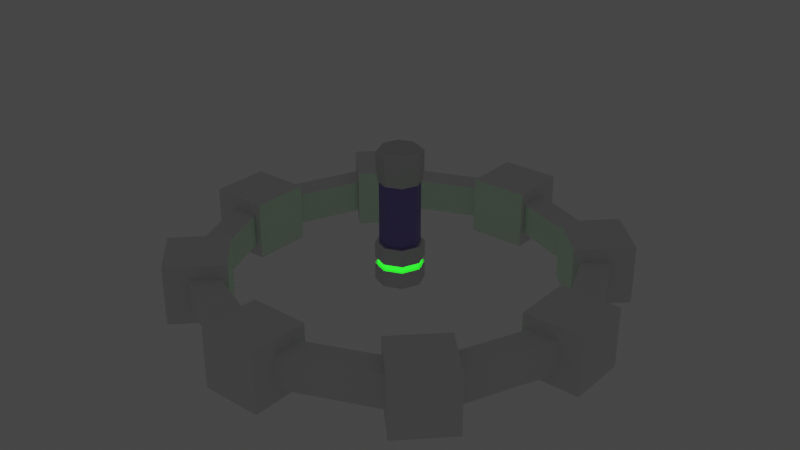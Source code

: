 # Source: LevelGate_1.blend  (saved by Blender 3.0.42; exported with 4.5.12 LTS)
import bpy
from mathutils import Matrix  # noqa: F401  (used for matrix-valued properties, if any)

bpy.ops.wm.read_factory_settings(use_empty=True)
scene = bpy.context.scene
scene.name = 'Scene'

# ---- collections
col_collection = bpy.data.collections.new('Collection'); scene.collection.children.link(col_collection)

# ---- materials (node trees are filled in below, after node groups)
mat_main = bpy.data.materials.new('Main')
mat_main.use_transparent_shadow = False
mat_emission = bpy.data.materials.new('Emission')
mat_emission.use_transparent_shadow = False
mat_maindark = bpy.data.materials.new('MainDark')
mat_maindark.use_transparent_shadow = False

# ---- material node trees
mat_main.use_nodes = True; mat_main.node_tree.nodes.clear()
_N = mat_main.node_tree.nodes; _L = mat_main.node_tree.links
n0 = _N.new('ShaderNodeBsdfPrincipled'); n0.name = 'Principled BSDF'; n0.location = (10, 300)
n0.distribution = 'GGX'
n0.subsurface_method = 'RANDOM_WALK_SKIN'
n0.inputs[1].default_value = 1.0
n0.inputs[3].default_value = 1.45
n0.inputs[27].default_value = (0.0, 0.0, 0.0, 1.0)
n0.inputs[28].default_value = 1.0
n1 = _N.new('ShaderNodeOutputMaterial'); n1.name = 'Material Output'; n1.location = (300, 300)
_L.new(n0.outputs[0], n1.inputs[0])
n1.is_active_output = True
mat_emission.use_nodes = True; mat_emission.node_tree.nodes.clear()
_N = mat_emission.node_tree.nodes; _L = mat_emission.node_tree.links
n0 = _N.new('ShaderNodeBsdfPrincipled'); n0.name = 'Principled BSDF'; n0.location = (10, 300)
n0.distribution = 'GGX'
n0.subsurface_method = 'RANDOM_WALK_SKIN'
n0.inputs[3].default_value = 1.45
n0.inputs[27].default_value = (0.0, 1.0, 0.0001699, 1.0)
n0.inputs[28].default_value = 3.9
n1 = _N.new('ShaderNodeOutputMaterial'); n1.name = 'Material Output'; n1.location = (300, 300)
_L.new(n0.outputs[0], n1.inputs[0])
n1.is_active_output = True
mat_maindark.use_nodes = True; mat_maindark.node_tree.nodes.clear()
_N = mat_maindark.node_tree.nodes; _L = mat_maindark.node_tree.links
n0 = _N.new('ShaderNodeBsdfPrincipled'); n0.name = 'Principled BSDF'; n0.location = (10, 300)
n0.distribution = 'GGX'
n0.subsurface_method = 'RANDOM_WALK_SKIN'
n0.inputs[0].default_value = (0.3172, 0.2385, 0.6383, 1.0)
n0.inputs[1].default_value = 1.0
n0.inputs[3].default_value = 1.45
n0.inputs[27].default_value = (0.0, 0.0, 0.0, 1.0)
n0.inputs[28].default_value = 1.0
n1 = _N.new('ShaderNodeOutputMaterial'); n1.name = 'Material Output'; n1.location = (300, 300)
_L.new(n0.outputs[0], n1.inputs[0])
n1.is_active_output = True

# ---- world
world_world = bpy.data.worlds.new('World'); scene.world = world_world
world_world.use_nodes = True; world_world.node_tree.nodes.clear()
_N = world_world.node_tree.nodes; _L = world_world.node_tree.links
n0 = _N.new('ShaderNodeOutputWorld'); n0.name = 'World Output'; n0.location = (300, 300)
n1 = _N.new('ShaderNodeBackground'); n1.name = 'Background'; n1.location = (10, 300)
n1.inputs[0].default_value = (0.05088, 0.05088, 0.05088, 1.0)
_L.new(n1.outputs[0], n0.inputs[0])
n0.is_active_output = True
world_world.color = (0.05088, 0.05088, 0.05088)
world_world.use_sun_shadow = False
world_world.sun_shadow_jitter_overblur = 0.0

# ---- meshes
me_cylinder_002 = bpy.data.meshes.new('Cylinder.002')
me_cylinder_002.from_pydata([(1.307e-08, 1.474, 0.1354), (1.042, 1.042, 0.1354), (1.474, -5.654e-08, 0.1354), (1.042, -1.042, 0.1354), (-1.407e-07, -1.474, 0.1354), (-1.042, -1.042, 0.1354), (-1.474, 4.271e-08, 0.1354), (-1.042, 1.042, 0.1354), (5.321e-09, 1.714, 0.0), (1.212, 1.212, 0.0), (1.714, -6.429e-08, 0.0), (1.212, -1.212, 0.0), (-1.445e-07, -1.714, 0.0), (-1.212, -1.212, 0.0), (-1.714, 3.108e-08, 0.0), (-1.212, 1.212, 0.0), (1.212, 1.212, 0.1354), (5.321e-09, 1.714, 0.1354), (1.714, -6.429e-08, 0.1354), (1.212, -1.212, 0.1354), (-1.445e-07, -1.714, 0.1354), (-1.212, -1.212, 0.1354), (-1.714, 3.108e-08, 0.1354), (-1.212, 1.212, 0.1354), (1.307e-08, 1.474, 0.0), (1.042, 1.042, 0.0), (1.474, -5.654e-08, 0.0), (1.042, -1.042, 0.0), (-1.407e-07, -1.474, 0.0), (-1.042, -1.042, 0.0), (-1.474, 4.271e-08, 0.0), (-1.042, 1.042, 0.0)], [], [(8, 17, 16, 9), (9, 16, 18, 10), (10, 18, 19, 11), (11, 19, 20, 12), (12, 20, 21, 13), (13, 21, 22, 14), (4, 3, 27, 28), (14, 22, 23, 15), (15, 23, 17, 8), (0, 1, 16, 17), (1, 2, 18, 16), (2, 3, 19, 18), (3, 4, 20, 19), (4, 5, 21, 20), (5, 6, 22, 21), (6, 7, 23, 22), (7, 0, 17, 23), (2, 1, 25, 26), (7, 6, 30, 31), (5, 4, 28, 29), (3, 2, 26, 27), (1, 0, 24, 25), (0, 7, 31, 24), (6, 5, 29, 30)])
_uv = me_cylinder_002.uv_layers.new(name='UVMap')
_uv.uv.foreach_set('vector', [1.0, 0.75, 1.0, 1.0, 0.875, 1.0, 0.875, 0.75, 0.875, 0.75, 0.875, 1.0, 0.75, 1.0, 0.75, 0.75, 0.75, 0.75, 0.75, 1.0, 0.625, 1.0, 0.625, 0.75, 0.625, 0.75, 0.625, 1.0, 0.5, 1.0, 0.5, 0.75, 0.5, 0.75, 0.5, 1.0, 0.375, 1.0, 0.375, 0.75, 0.375, 0.75, 0.375, 1.0, 0.25, 1.0, 0.25, 0.75, 0.25, 0.04364, 0.3959, 0.1041, 0.3959, 0.1041, 0.25, 0.04364, 0.25, 0.75, 0.25, 1.0, 0.125, 1.0, 0.125, 0.75, 0.125, 0.75, 0.125, 1.0, 0.0, 1.0, 0.0, 0.75, 0.25, 0.4564, 0.3959, 0.3959, 0.4197, 0.4197, 0.25, 0.49, 0.3959, 0.3959, 0.4564, 0.25, 0.49, 0.25, 0.4197, 0.4197, 0.4564, 0.25, 0.3959, 0.1041, 0.4197, 0.08029, 0.49, 0.25, 0.3959, 0.1041, 0.25, 0.04364, 0.25, 0.01, 0.4197, 0.08029, 0.25, 0.04364, 0.1041, 0.1041, 0.08029, 0.08029, 0.25, 0.01, 0.1041, 0.1041, 0.04364, 0.25, 0.01, 0.25, 0.08029, 0.08029, 0.04364, 0.25, 0.1041, 0.3959, 0.08029, 0.4197, 0.01, 0.25, 0.1041, 0.3959, 0.25, 0.4564, 0.25, 0.49, 0.08029, 0.4197, 0.4564, 0.25, 0.3959, 0.3959, 0.3959, 0.3959, 0.4564, 0.25, 0.1041, 0.3959, 0.04364, 0.25, 0.04364, 0.25, 0.1041, 0.3959, 0.1041, 0.1041, 0.25, 0.04364, 0.25, 0.04364, 0.1041, 0.1041, 0.3959, 0.1041, 0.4564, 0.25, 0.4564, 0.25, 0.3959, 0.1041, 0.3959, 0.3959, 0.25, 0.4564, 0.25, 0.4564, 0.3959, 0.3959, 0.25, 0.4564, 0.1041, 0.3959, 0.1041, 0.3959, 0.25, 0.4564, 0.04364, 0.25, 0.1041, 0.1041, 0.1041, 0.1041, 0.04364, 0.25])
me_cylinder_002.use_remesh_fix_poles = True
me_cylinder_002.use_remesh_preserve_attributes = False
me_cylinder_002.update()
me_cube_001 = bpy.data.meshes.new('Cube.001')
me_cube_001.from_pydata([(-1.801, -0.2449, -0.2449), (-1.801, -0.2449, 0.2449), (-1.801, 0.2449, -0.2449), (-1.801, 0.2449, 0.2449), (-1.311, -0.2449, -0.2449), (-1.311, -0.2449, 0.2449), (-1.311, 0.2449, -0.2449), (-1.311, 0.2449, 0.2449)], [], [(0, 1, 3, 2), (2, 3, 7, 6), (6, 7, 5, 4), (4, 5, 1, 0), (2, 6, 4, 0), (7, 3, 1, 5)])
_uv = me_cube_001.uv_layers.new(name='UVMap')
_uv.uv.foreach_set('vector', [0.375, 0.0, 0.625, 0.0, 0.625, 0.25, 0.375, 0.25, 0.375, 0.25, 0.625, 0.25, 0.625, 0.5, 0.375, 0.5, 0.375, 0.5, 0.625, 0.5, 0.625, 0.75, 0.375, 0.75, 0.375, 0.75, 0.625, 0.75, 0.625, 1.0, 0.375, 1.0, 0.125, 0.5, 0.375, 0.5, 0.375, 0.75, 0.125, 0.75, 0.625, 0.5, 0.875, 0.5, 0.875, 0.75, 0.625, 0.75])
me_cube_001.use_remesh_fix_poles = True
me_cube_001.use_remesh_preserve_attributes = False
me_cube_001.update()
me_cylinder_003 = bpy.data.meshes.new('Cylinder.003')
me_cylinder_003.from_pydata([(-3.523e-08, 0.1942, -0.05831), (0.1373, 0.1373, -0.05831), (0.1942, -1.408e-08, -0.05831), (0.1373, -0.1373, -0.05831), (-5.221e-08, -0.1942, -0.05831), (-0.1373, -0.1373, -0.05831), (-0.1942, -3.269e-09, -0.05831), (-0.1373, 0.1373, -0.05831), (0.1134, 0.1134, 0.2691), (-3.77e-08, 0.1603, 0.2691), (0.1603, -1.246e-08, 0.2691), (0.1134, -0.1134, 0.2691), (-5.171e-08, -0.1603, 0.2691), (-0.1134, -0.1134, 0.2691), (-0.1603, -3.541e-09, 0.2691), (-0.1134, 0.1134, 0.2691), (0.1134, 0.1134, 0.7816), (-6.228e-08, 0.1603, 0.7816), (0.1603, -1.246e-08, 0.7816), (0.1134, -0.1134, 0.7816), (-7.629e-08, -0.1603, 0.7816), (-0.1134, -0.1134, 0.7816), (-0.1603, -3.541e-09, 0.7816), (-0.1134, 0.1134, 0.7816), (0.1234, 0.1234, 0.7816), (-6.115e-08, 0.1745, 0.7816), (0.1745, -1.325e-08, 0.7816), (0.1234, -0.1234, 0.7816), (-7.64e-08, -0.1745, 0.7816), (-0.1234, -0.1234, 0.7816), (-0.1745, -3.536e-09, 0.7816), (-0.1234, 0.1234, 0.7816), (0.1234, 0.1234, 0.8479), (-6.115e-08, 0.1745, 0.8479), (0.1745, -1.325e-08, 0.8479), (0.1234, -0.1234, 0.8479), (-7.64e-08, -0.1745, 0.8479), (-0.1234, -0.1234, 0.8479), (-0.1745, -3.536e-09, 0.8479), (-0.1234, 0.1234, 0.8479), (0.1298, 0.1298, 0.8479), (-6.056e-08, 0.1836, 0.8479), (0.1836, -1.34e-08, 0.8479), (0.1298, -0.1298, 0.8479), (-7.661e-08, -0.1836, 0.8479), (-0.1298, -0.1298, 0.8479), (-0.1836, -3.187e-09, 0.8479), (-0.1298, 0.1298, 0.8479), (-0.1225, -0.1225, 0.1303), (-0.1225, -0.1225, 0.08048), (-0.1733, -1.98e-09, 0.1303), (-0.1733, -1.98e-09, 0.08048), (-3.738e-08, 0.1733, 0.08048), (-3.695e-08, 0.1733, 0.1303), (-0.1225, 0.1225, 0.1303), (-0.1225, 0.1225, 0.08048), (-3.523e-08, 0.1942, 0.1303), (-3.523e-08, 0.1942, 0.08048), (0.1373, 0.1373, 0.08048), (0.1373, 0.1373, 0.1303), (0.1942, -1.408e-08, 0.08048), (0.1942, -1.408e-08, 0.1303), (0.1373, -0.1373, 0.08048), (0.1373, -0.1373, 0.1303), (-5.221e-08, -0.1942, 0.08048), (-5.221e-08, -0.1942, 0.1303), (-0.1373, -0.1373, 0.08048), (-0.1373, -0.1373, 0.1303), (-0.1942, -3.269e-09, 0.08048), (-0.1942, -3.269e-09, 0.1303), (-0.1373, 0.1373, 0.08048), (-0.1373, 0.1373, 0.1303), (-5.35e-08, -0.1733, 0.08048), (-5.35e-08, -0.1733, 0.1303), (0.1225, -0.1225, 0.08048), (0.1225, -0.1225, 0.1303), (0.1733, -1.322e-08, 0.08048), (0.1733, -1.322e-08, 0.1303), (0.1225, 0.1225, 0.08048), (0.1225, 0.1225, 0.1303), (0.1111, 0.1111, 1.041), (0.1298, 0.1298, 1.016), (-7.309e-08, 0.1836, 1.016), (-7.997e-08, 0.1571, 1.041), (0.1571, -1.293e-08, 1.041), (0.1836, -1.34e-08, 1.016), (0.1111, -0.1111, 1.041), (0.1298, -0.1298, 1.016), (-9.529e-08, -0.1571, 1.041), (-8.914e-08, -0.1836, 1.016), (-0.1111, -0.1111, 1.041), (-0.1298, -0.1298, 1.016), (-0.1571, -1.221e-09, 1.041), (-0.1836, -3.187e-09, 1.016), (-0.1111, 0.1111, 1.041), (-0.1298, 0.1298, 1.016), (-3.523e-08, 0.1942, 0.2591), (-3.602e-08, 0.1834, 0.2691), (0.1297, 0.1297, 0.2691), (0.1373, 0.1373, 0.2591), (0.1834, -1.356e-08, 0.2691), (0.1942, -1.408e-08, 0.2591), (0.1297, -0.1297, 0.2691), (0.1373, -0.1373, 0.2591), (-5.205e-08, -0.1834, 0.2691), (-5.221e-08, -0.1942, 0.2591), (-0.1297, -0.1297, 0.2691), (-0.1373, -0.1373, 0.2591), (-0.1834, -3.356e-09, 0.2691), (-0.1942, -3.269e-09, 0.2591), (-0.1297, 0.1297, 0.2691), (-0.1373, 0.1373, 0.2591)], [], [(7, 70, 57, 0), (2, 60, 62, 3), (3, 62, 64, 4), (4, 64, 66, 5), (5, 66, 68, 6), (6, 68, 70, 7), (61, 101, 103, 63), (54, 53, 52, 55), (0, 57, 58, 1), (0, 1, 2, 3, 4, 5, 6, 7), (12, 11, 19, 20), (67, 107, 109, 69), (98, 97, 9, 8), (71, 111, 96, 56), (63, 103, 105, 65), (69, 109, 111, 71), (65, 105, 107, 67), (17, 23, 31, 25), (10, 8, 16, 18), (15, 14, 22, 23), (13, 12, 20, 21), (11, 10, 18, 19), (8, 9, 17, 16), (9, 15, 23, 17), (14, 13, 21, 22), (29, 28, 36, 37), (22, 21, 29, 30), (20, 19, 27, 28), (18, 16, 24, 26), (23, 22, 30, 31), (21, 20, 28, 29), (19, 18, 26, 27), (16, 17, 25, 24), (39, 38, 46, 47), (27, 26, 34, 35), (24, 25, 33, 32), (25, 31, 39, 33), (30, 29, 37, 38), (28, 27, 35, 36), (26, 24, 32, 34), (31, 30, 38, 39), (47, 46, 93, 95), (37, 36, 44, 45), (35, 34, 42, 43), (32, 33, 41, 40), (33, 39, 47, 41), (38, 37, 45, 46), (36, 35, 43, 44), (34, 32, 40, 42), (42, 40, 81, 85), (45, 44, 89, 91), (41, 47, 95, 82), (46, 45, 91, 93), (44, 43, 87, 89), (80, 83, 94, 92, 90, 88, 86, 84), (43, 42, 85, 87), (1, 58, 60, 2), (110, 108, 14, 15), (108, 106, 13, 14), (106, 104, 12, 13), (104, 102, 11, 12), (102, 100, 10, 11), (100, 98, 8, 10), (97, 110, 15, 9), (59, 61, 77, 79), (69, 71, 54, 50), (66, 64, 72, 49), (65, 67, 48, 73), (62, 60, 76, 74), (57, 70, 55, 52), (61, 63, 75, 77), (68, 66, 49, 51), (59, 99, 101, 61), (50, 54, 55, 51), (48, 50, 51, 49), (73, 48, 49, 72), (75, 73, 72, 74), (77, 75, 74, 76), (79, 77, 76, 78), (53, 79, 78, 52), (70, 68, 51, 55), (60, 58, 78, 76), (63, 65, 73, 75), (56, 59, 79, 53), (64, 62, 74, 72), (67, 69, 50, 48), (58, 57, 52, 78), (71, 56, 53, 54), (81, 82, 83, 80), (85, 81, 80, 84), (87, 85, 84, 86), (89, 87, 86, 88), (91, 89, 88, 90), (93, 91, 90, 92), (95, 93, 92, 94), (82, 95, 94, 83), (40, 41, 82, 81), (99, 96, 97, 98), (101, 99, 98, 100), (103, 101, 100, 102), (105, 103, 102, 104), (107, 105, 104, 106), (109, 107, 106, 108), (111, 109, 108, 110), (96, 111, 110, 97), (56, 96, 99, 59)])
me_cylinder_003.polygons.foreach_set('material_index', [0, 0, 0, 0, 0, 0, 0, 1, 0, 0, 2, 0, 0, 0, 0, 0, 0, 0, 2, 2, 2, 2, 2, 2, 2, 0, 0, 0, 0, 0, 0, 0, 0, 0, 0, 0, 0, 0, 0, 0, 0, 0, 0, 0, 0, 0, 0, 0, 0, 0, 0, 0, 0, 0, 0, 0, 0, 0, 0, 0, 0, 0, 0, 0, 0, 0, 0, 0, 0, 0, 0, 0, 0, 1, 1, 1, 1, 1, 1, 1, 0, 0, 0, 0, 0, 0, 0, 0, 0, 0, 0, 0, 0, 0, 0, 0, 0, 0, 0, 0, 0, 0, 0, 0, 0, 0])
_uv = me_cylinder_003.uv_layers.new(name='UVMap')
_uv.uv.foreach_set('vector', [0.125, 0.5, 0.125, 0.712, 0.0, 0.712, 0.0, 0.5, 0.75, 0.5, 0.75, 0.712, 0.625, 0.712, 0.625, 0.5, 0.625, 0.5, 0.625, 0.712, 0.5, 0.712, 0.5, 0.5, 0.5, 0.5, 0.5, 0.712, 0.375, 0.712, 0.375, 0.5, 0.375, 0.5, 0.375, 0.712, 0.25, 0.712, 0.25, 0.5, 0.25, 0.5, 0.25, 0.712, 0.125, 0.712, 0.125, 0.5, 0.75, 0.788, 0.75, 0.9847, 0.625, 0.9847, 0.625, 0.788, 0.125, 0.788, 0.0, 0.788, 0.0, 0.712, 0.125, 0.712, 1.0, 0.5, 1.0, 0.712, 0.875, 0.712, 0.875, 0.5, 0.75, 0.49, 0.9197, 0.4197, 0.99, 0.25, 0.9197, 0.08029, 0.75, 0.01, 0.5803, 0.08029, 0.51, 0.25, 0.5803, 0.4197, 0.5, 1.0, 0.625, 1.0, 0.625, 1.0, 0.5, 1.0, 0.375, 0.788, 0.375, 0.9847, 0.25, 0.9847, 0.25, 0.788, 0.875, 1.0, 1.0, 1.0, 1.0, 1.0, 0.875, 1.0, 0.125, 0.788, 0.125, 0.9847, 0.0, 0.9847, 0.0, 0.788, 0.625, 0.788, 0.625, 0.9847, 0.5, 0.9847, 0.5, 0.788, 0.25, 0.788, 0.25, 0.9847, 0.125, 0.9847, 0.125, 0.788, 0.5, 0.788, 0.5, 0.9847, 0.375, 0.9847, 0.375, 0.788, 0.0, 1.0, 0.125, 1.0, 0.125, 1.0, 0.0, 1.0, 0.75, 1.0, 0.875, 1.0, 0.875, 1.0, 0.75, 1.0, 0.125, 1.0, 0.25, 1.0, 0.25, 1.0, 0.125, 1.0, 0.375, 1.0, 0.5, 1.0, 0.5, 1.0, 0.375, 1.0, 0.625, 1.0, 0.75, 1.0, 0.75, 1.0, 0.625, 1.0, 0.875, 1.0, 1.0, 1.0, 1.0, 1.0, 0.875, 1.0, 0.0, 1.0, 0.125, 1.0, 0.125, 1.0, 0.0, 1.0, 0.25, 1.0, 0.375, 1.0, 0.375, 1.0, 0.25, 1.0, 0.375, 1.0, 0.5, 1.0, 0.5, 1.0, 0.375, 1.0, 0.25, 1.0, 0.375, 1.0, 0.375, 1.0, 0.25, 1.0, 0.5, 1.0, 0.625, 1.0, 0.625, 1.0, 0.5, 1.0, 0.75, 1.0, 0.875, 1.0, 0.875, 1.0, 0.75, 1.0, 0.125, 1.0, 0.25, 1.0, 0.25, 1.0, 0.125, 1.0, 0.375, 1.0, 0.5, 1.0, 0.5, 1.0, 0.375, 1.0, 0.625, 1.0, 0.75, 1.0, 0.75, 1.0, 0.625, 1.0, 0.875, 1.0, 1.0, 1.0, 1.0, 1.0, 0.875, 1.0, 0.125, 1.0, 0.25, 1.0, 0.25, 1.0, 0.125, 1.0, 0.625, 1.0, 0.75, 1.0, 0.75, 1.0, 0.625, 1.0, 0.875, 1.0, 1.0, 1.0, 1.0, 1.0, 0.875, 1.0, 0.0, 1.0, 0.125, 1.0, 0.125, 1.0, 0.0, 1.0, 0.25, 1.0, 0.375, 1.0, 0.375, 1.0, 0.25, 1.0, 0.5, 1.0, 0.625, 1.0, 0.625, 1.0, 0.5, 1.0, 0.75, 1.0, 0.875, 1.0, 0.875, 1.0, 0.75, 1.0, 0.125, 1.0, 0.25, 1.0, 0.25, 1.0, 0.125, 1.0, 0.125, 1.0, 0.25, 1.0, 0.25, 1.0, 0.125, 1.0, 0.375, 1.0, 0.5, 1.0, 0.5, 1.0, 0.375, 1.0, 0.625, 1.0, 0.75, 1.0, 0.75, 1.0, 0.625, 1.0, 0.875, 1.0, 1.0, 1.0, 1.0, 1.0, 0.875, 1.0, 0.0, 1.0, 0.125, 1.0, 0.125, 1.0, 0.0, 1.0, 0.25, 1.0, 0.375, 1.0, 0.375, 1.0, 0.25, 1.0, 0.5, 1.0, 0.625, 1.0, 0.625, 1.0, 0.5, 1.0, 0.75, 1.0, 0.875, 1.0, 0.875, 1.0, 0.75, 1.0, 0.75, 1.0, 0.875, 1.0, 0.875, 1.0, 0.75, 1.0, 0.375, 1.0, 0.5, 1.0, 0.5, 1.0, 0.375, 1.0, 0.0, 1.0, 0.125, 1.0, 0.125, 1.0, 0.0, 1.0, 0.25, 1.0, 0.375, 1.0, 0.375, 1.0, 0.25, 1.0, 0.5, 1.0, 0.625, 1.0, 0.625, 1.0, 0.5, 1.0, 0.3952, 0.3952, 0.25, 0.4554, 0.1048, 0.3952, 0.04462, 0.25, 0.1048, 0.1048, 0.25, 0.04462, 0.3952, 0.1048, 0.4554, 0.25, 0.625, 1.0, 0.75, 1.0, 0.75, 1.0, 0.625, 1.0, 0.875, 0.5, 0.875, 0.712, 0.75, 0.712, 0.75, 0.5, 0.125, 1.0, 0.25, 1.0, 0.25, 1.0, 0.125, 1.0, 0.25, 1.0, 0.375, 1.0, 0.375, 1.0, 0.25, 1.0, 0.375, 1.0, 0.5, 1.0, 0.5, 1.0, 0.375, 1.0, 0.5, 1.0, 0.625, 1.0, 0.625, 1.0, 0.5, 1.0, 0.625, 1.0, 0.75, 1.0, 0.75, 1.0, 0.625, 1.0, 0.75, 1.0, 0.875, 1.0, 0.875, 1.0, 0.75, 1.0, 0.0, 1.0, 0.125, 1.0, 0.125, 1.0, 0.0, 1.0, 0.875, 0.788, 0.75, 0.788, 0.75, 0.788, 0.875, 0.788, 0.25, 0.788, 0.125, 0.788, 0.125, 0.788, 0.25, 0.788, 0.375, 0.712, 0.5, 0.712, 0.5, 0.712, 0.375, 0.712, 0.5, 0.788, 0.375, 0.788, 0.375, 0.788, 0.5, 0.788, 0.625, 0.712, 0.75, 0.712, 0.75, 0.712, 0.625, 0.712, 0.0, 0.712, 0.125, 0.712, 0.125, 0.712, 0.0, 0.712, 0.75, 0.788, 0.625, 0.788, 0.625, 0.788, 0.75, 0.788, 0.25, 0.712, 0.375, 0.712, 0.375, 0.712, 0.25, 0.712, 0.875, 0.788, 0.875, 0.9847, 0.75, 0.9847, 0.75, 0.788, 0.25, 0.788, 0.125, 0.788, 0.125, 0.712, 0.25, 0.712, 0.375, 0.788, 0.25, 0.788, 0.25, 0.712, 0.375, 0.712, 0.5, 0.788, 0.375, 0.788, 0.375, 0.712, 0.5, 0.712, 0.625, 0.788, 0.5, 0.788, 0.5, 0.712, 0.625, 0.712, 0.75, 0.788, 0.625, 0.788, 0.625, 0.712, 0.75, 0.712, 0.875, 0.788, 0.75, 0.788, 0.75, 0.712, 0.875, 0.712, 1.0, 0.788, 0.875, 0.788, 0.875, 0.712, 1.0, 0.712, 0.125, 0.712, 0.25, 0.712, 0.25, 0.712, 0.125, 0.712, 0.75, 0.712, 0.875, 0.712, 0.875, 0.712, 0.75, 0.712, 0.625, 0.788, 0.5, 0.788, 0.5, 0.788, 0.625, 0.788, 1.0, 0.788, 0.875, 0.788, 0.875, 0.788, 1.0, 0.788, 0.5, 0.712, 0.625, 0.712, 0.625, 0.712, 0.5, 0.712, 0.375, 0.788, 0.25, 0.788, 0.25, 0.788, 0.375, 0.788, 0.875, 0.712, 1.0, 0.712, 1.0, 0.712, 0.875, 0.712, 0.125, 0.788, 0.0, 0.788, 0.0, 0.788, 0.125, 0.788, 0.875, 1.0, 1.0, 1.0, 0.991, 1.0, 0.884, 1.0, 0.75, 1.0, 0.875, 1.0, 0.866, 1.0, 0.759, 1.0, 0.625, 1.0, 0.75, 1.0, 0.741, 1.0, 0.634, 1.0, 0.5, 1.0, 0.625, 1.0, 0.616, 1.0, 0.509, 1.0, 0.375, 1.0, 0.5, 1.0, 0.491, 1.0, 0.384, 1.0, 0.25, 1.0, 0.375, 1.0, 0.366, 1.0, 0.259, 1.0, 0.125, 1.0, 0.25, 1.0, 0.241, 1.0, 0.134, 1.0, 0.0, 1.0, 0.125, 1.0, 0.116, 1.0, 0.009016, 1.0, 0.875, 1.0, 1.0, 1.0, 1.0, 1.0, 0.875, 1.0, 0.875, 0.9847, 1.0, 0.9847, 1.0, 1.0, 0.875, 1.0, 0.75, 0.9847, 0.875, 0.9847, 0.875, 1.0, 0.75, 1.0, 0.625, 0.9847, 0.75, 0.9847, 0.75, 1.0, 0.625, 1.0, 0.5, 0.9847, 0.625, 0.9847, 0.625, 1.0, 0.5, 1.0, 0.375, 0.9847, 0.5, 0.9847, 0.5, 1.0, 0.375, 1.0, 0.25, 0.9847, 0.375, 0.9847, 0.375, 1.0, 0.25, 1.0, 0.125, 0.9847, 0.25, 0.9847, 0.25, 1.0, 0.125, 1.0, 0.0, 0.9847, 0.125, 0.9847, 0.125, 1.0, 0.0, 1.0, 1.0, 0.788, 1.0, 0.9847, 0.875, 0.9847, 0.875, 0.788])
me_cylinder_003.materials.append(mat_main)
me_cylinder_003.materials.append(mat_emission)
me_cylinder_003.materials.append(mat_maindark)
me_cylinder_003.use_remesh_fix_poles = True
me_cylinder_003.use_remesh_preserve_attributes = False
me_cylinder_003.update()

# ---- objects
ob_cylinder = bpy.data.objects.new('Cylinder', me_cylinder_002)
ob_cube = bpy.data.objects.new('Cube', me_cube_001)
ob_empty = bpy.data.objects.new('Empty', None)
ob_cylinder_001 = bpy.data.objects.new('Cylinder.001', me_cylinder_003)

# ---- transforms, parenting, visibility, modifiers, constraints
ob_cylinder.location = (0.0, 0.0, 0.0)
_m = ob_cylinder.modifiers.new('Mirror', 'MIRROR')
_m.use_axis = (False, False, True)
_m.use_clip = True
ob_cube.location = (0.0, 0.0, 0.0)
_m = ob_cube.modifiers.new('Array', 'ARRAY')
_m.count = 8
_m.use_relative_offset = False
_m.use_object_offset = True
_m.offset_object = ob_empty
ob_empty.location = (0.0, 0.0, 0.0)
ob_empty.rotation_euler = (0.0, 0.0, 0.7854)
ob_cylinder_001.location = (0.0, 0.0, 0.0)

# ---- collection membership
col_collection.objects.link(ob_cylinder)
col_collection.objects.link(ob_cube)
col_collection.objects.link(ob_empty)
col_collection.objects.link(ob_cylinder_001)

# ---- scene / render settings (as saved in the file)
scene.frame_start = 1; scene.frame_end = 250; scene.frame_set(1)
scene.render.engine = 'BLENDER_EEVEE_NEXT'
scene.cycles.sampling_pattern = 'TABULATED_SOBOL'
scene.cycles.use_light_tree = False
scene.view_settings.view_transform = 'Filmic'
bpy.context.view_layer.update()

# ---- added for rendering (the .blend has no active camera): camera
cam_auto = bpy.data.cameras.new('AutoCamera')
cam_auto.lens = 50.0
cam_auto.sensor_width = 36.0
cam_auto.clip_end = 1000.0
ob_auto_camera = bpy.data.objects.new('AutoCamera', cam_auto)
scene.collection.objects.link(ob_auto_camera)
ob_auto_camera.location = (4.86039, -5.83246, 4.28622)
ob_auto_camera.rotation_euler = (1.09748, -7.21219e-08, 0.694738)
scene.camera = ob_auto_camera
bpy.context.view_layer.update()

